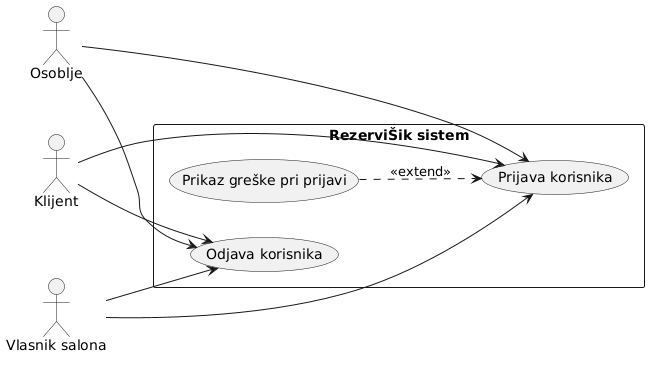

The diagram above was rendered by PlantUML. Its source (embedded in the PNG):
@startuml
left to right direction

actor Klijent
actor Osoblje
actor "Vlasnik salona" as Owner

rectangle "RezerviŠik sistem" {

  (Prijava korisnika) as UC1
  (Odjava korisnika) as UC2
  (Prikaz greške pri prijavi) as UC3

}

Klijent --> UC1
Osoblje --> UC1
Owner --> UC1

Klijent --> UC2
Osoblje --> UC2
Owner --> UC2

UC3 ..> UC1 : <<extend>>
@enduml